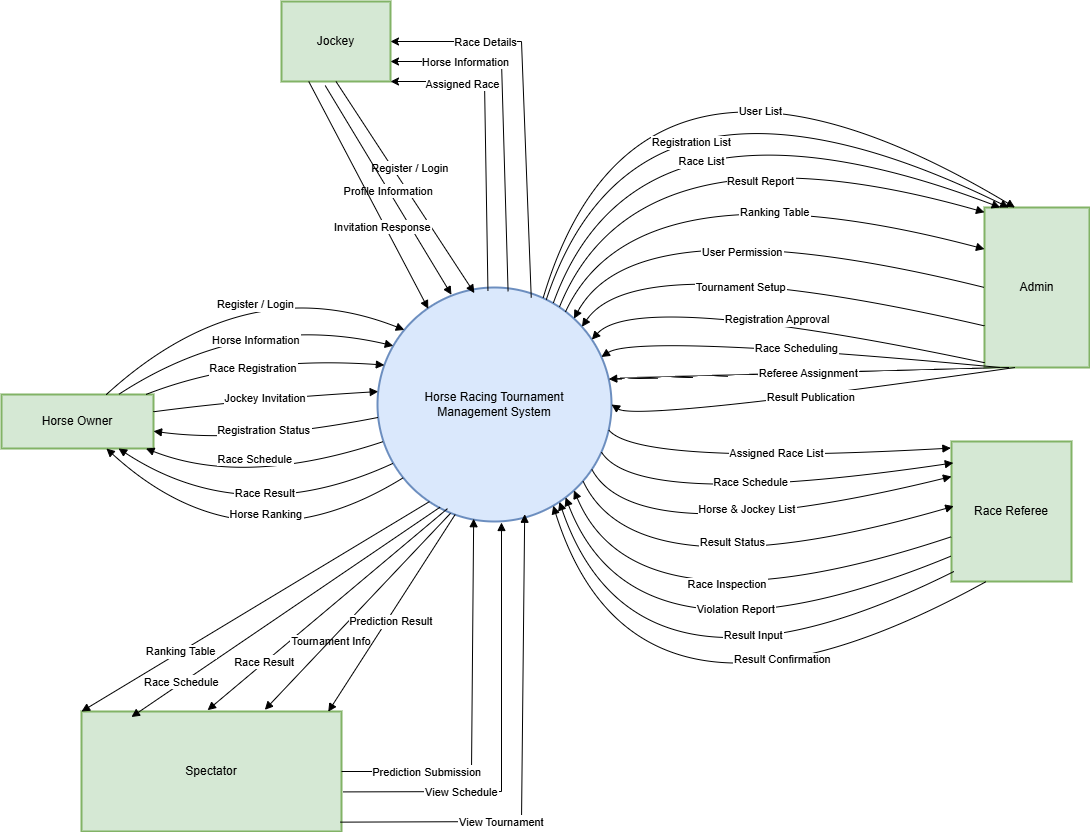

The diagram above was exported from draw.io. Its source (the exported page's mxGraphModel, read from the mxfile embedded in the PNG):
<mxGraphModel dx="1579" dy="851" grid="1" gridSize="10" guides="1" tooltips="1" connect="1" arrows="1" fold="1" page="1" pageScale="1" pageWidth="850" pageHeight="1100" math="0" shadow="0">
  <root>
    <mxCell id="0" />
    <mxCell id="1" parent="0" />
    <mxCell id="vWkPlBUNjTSlDoIDLE9O-3" parent="1" style="whiteSpace=wrap;strokeWidth=2;fillColor=#d5e8d4;strokeColor=#82b366;" value="Horse Owner" vertex="1">
      <mxGeometry height="54" width="152" x="240" y="703" as="geometry" />
    </mxCell>
    <mxCell id="vWkPlBUNjTSlDoIDLE9O-4" parent="1" style="whiteSpace=wrap;strokeWidth=2;fillColor=#d5e8d4;strokeColor=#82b366;" value="Jockey" vertex="1">
      <mxGeometry height="80" width="109" x="520" y="310" as="geometry" />
    </mxCell>
    <mxCell id="vWkPlBUNjTSlDoIDLE9O-5" parent="1" style="whiteSpace=wrap;strokeWidth=2;fillColor=#d5e8d4;strokeColor=#82b366;" value="Admin" vertex="1">
      <mxGeometry height="160" width="105" x="1223" y="516" as="geometry" />
    </mxCell>
    <mxCell id="vWkPlBUNjTSlDoIDLE9O-6" parent="1" style="whiteSpace=wrap;strokeWidth=2;fillColor=#d5e8d4;strokeColor=#82b366;" value="Race Referee" vertex="1">
      <mxGeometry height="140" width="120" x="1190" y="750" as="geometry" />
    </mxCell>
    <mxCell id="vWkPlBUNjTSlDoIDLE9O-7" parent="1" style="whiteSpace=wrap;strokeWidth=2;fillColor=#d5e8d4;strokeColor=#82b366;" value="Spectator" vertex="1">
      <mxGeometry height="120" width="260" x="320" y="1020" as="geometry" />
    </mxCell>
    <mxCell id="vWkPlBUNjTSlDoIDLE9O-8" parent="1" style="ellipse;aspect=fixed;strokeWidth=2;whiteSpace=wrap;fillColor=#dae8fc;strokeColor=#6c8ebf;" value="Horse Racing Tournament&#10;Management System" vertex="1">
      <mxGeometry height="234" width="234" x="616" y="596" as="geometry" />
    </mxCell>
    <mxCell id="vWkPlBUNjTSlDoIDLE9O-9" edge="1" parent="1" source="vWkPlBUNjTSlDoIDLE9O-3" style="curved=1;startArrow=none;endArrow=block;exitX=0.69;exitY=0;entryX=0;entryY=0.09;rounded=0;" target="vWkPlBUNjTSlDoIDLE9O-8" value="Register / Login">
      <mxGeometry relative="1" x="-0.044" y="-34" as="geometry">
        <mxPoint as="offset" />
        <Array as="points">
          <mxPoint x="484" y="576" />
        </Array>
      </mxGeometry>
    </mxCell>
    <mxCell id="vWkPlBUNjTSlDoIDLE9O-10" edge="1" parent="1" source="vWkPlBUNjTSlDoIDLE9O-3" style="curved=1;startArrow=none;endArrow=block;exitX=0.77;exitY=0;entryX=0;entryY=0.21;rounded=0;" target="vWkPlBUNjTSlDoIDLE9O-8" value="Horse Information">
      <mxGeometry relative="1" x="0.1071" y="-25" as="geometry">
        <mxPoint as="offset" />
        <Array as="points">
          <mxPoint x="484" y="620" />
        </Array>
      </mxGeometry>
    </mxCell>
    <mxCell id="vWkPlBUNjTSlDoIDLE9O-11" edge="1" parent="1" source="vWkPlBUNjTSlDoIDLE9O-3" style="curved=1;startArrow=none;endArrow=block;exitX=0.95;exitY=0;entryX=0;entryY=0.32;rounded=0;" target="vWkPlBUNjTSlDoIDLE9O-8" value="Race Registration">
      <mxGeometry relative="1" x="-0.0563" y="-12" as="geometry">
        <mxPoint as="offset" />
        <Array as="points">
          <mxPoint x="484" y="664" />
        </Array>
      </mxGeometry>
    </mxCell>
    <mxCell id="vWkPlBUNjTSlDoIDLE9O-12" edge="1" parent="1" source="vWkPlBUNjTSlDoIDLE9O-3" style="curved=1;startArrow=none;endArrow=block;exitX=1;exitY=0.32;entryX=0;entryY=0.44;rounded=0;" target="vWkPlBUNjTSlDoIDLE9O-8" value="Jockey Invitation">
      <mxGeometry relative="1" as="geometry">
        <Array as="points">
          <mxPoint x="484" y="708" />
        </Array>
      </mxGeometry>
    </mxCell>
    <mxCell id="vWkPlBUNjTSlDoIDLE9O-13" edge="1" parent="1" source="vWkPlBUNjTSlDoIDLE9O-8" style="curved=1;startArrow=none;endArrow=block;exitX=0;exitY=0.56;entryX=1;entryY=0.68;rounded=0;" target="vWkPlBUNjTSlDoIDLE9O-3" value="Registration Status">
      <mxGeometry relative="1" x="0.0042" y="-10" as="geometry">
        <mxPoint as="offset" />
        <Array as="points">
          <mxPoint x="484" y="752" />
        </Array>
      </mxGeometry>
    </mxCell>
    <mxCell id="vWkPlBUNjTSlDoIDLE9O-14" edge="1" parent="1" source="vWkPlBUNjTSlDoIDLE9O-8" style="curved=1;startArrow=none;endArrow=block;exitX=0;exitY=0.67;entryX=0.95;entryY=1;rounded=0;" target="vWkPlBUNjTSlDoIDLE9O-3" value="Race Schedule">
      <mxGeometry relative="1" x="0.0113" y="-24" as="geometry">
        <mxPoint as="offset" />
        <Array as="points">
          <mxPoint x="484" y="796" />
        </Array>
      </mxGeometry>
    </mxCell>
    <mxCell id="vWkPlBUNjTSlDoIDLE9O-15" edge="1" parent="1" source="vWkPlBUNjTSlDoIDLE9O-8" style="curved=1;startArrow=none;endArrow=block;exitX=0;exitY=0.79;entryX=0.77;entryY=1;rounded=0;" target="vWkPlBUNjTSlDoIDLE9O-3" value="Race Result">
      <mxGeometry relative="1" x="-0.1834" y="-27" as="geometry">
        <mxPoint as="offset" />
        <Array as="points">
          <mxPoint x="484" y="840" />
        </Array>
      </mxGeometry>
    </mxCell>
    <mxCell id="vWkPlBUNjTSlDoIDLE9O-16" edge="1" parent="1" source="vWkPlBUNjTSlDoIDLE9O-8" style="curved=1;startArrow=none;endArrow=block;exitX=0;exitY=0.9;entryX=0.69;entryY=1;rounded=0;" target="vWkPlBUNjTSlDoIDLE9O-3" value="Horse Ranking">
      <mxGeometry relative="1" x="-0.2772" y="-41" as="geometry">
        <mxPoint as="offset" />
        <Array as="points">
          <mxPoint x="484" y="884" />
        </Array>
      </mxGeometry>
    </mxCell>
    <mxCell id="vWkPlBUNjTSlDoIDLE9O-17" edge="1" parent="1" source="vWkPlBUNjTSlDoIDLE9O-4" style="curved=0;startArrow=none;endArrow=block;entryX=0.414;entryY=0.024;rounded=1;entryDx=0;entryDy=0;entryPerimeter=0;exitX=0.5;exitY=1;exitDx=0;exitDy=0;" target="vWkPlBUNjTSlDoIDLE9O-8" value="Register / Login">
      <mxGeometry relative="1" x="-0.1084" y="15" as="geometry">
        <mxPoint as="offset" />
        <Array as="points" />
        <mxPoint x="550" y="396" as="sourcePoint" />
      </mxGeometry>
    </mxCell>
    <mxCell id="vWkPlBUNjTSlDoIDLE9O-18" edge="1" parent="1" source="vWkPlBUNjTSlDoIDLE9O-4" style="curved=0;startArrow=none;endArrow=block;exitX=0.401;exitY=1.051;rounded=1;exitDx=0;exitDy=0;exitPerimeter=0;entryX=0.316;entryY=0.031;entryDx=0;entryDy=0;entryPerimeter=0;" target="vWkPlBUNjTSlDoIDLE9O-8" value="Profile Information">
      <mxGeometry relative="1" as="geometry">
        <Array as="points" />
        <mxPoint x="669.9999999999999" y="336" as="sourcePoint" />
        <mxPoint x="690.4470526639959" y="596.2352051466062" as="targetPoint" />
      </mxGeometry>
    </mxCell>
    <mxCell id="vWkPlBUNjTSlDoIDLE9O-19" edge="1" parent="1" source="vWkPlBUNjTSlDoIDLE9O-4" style="curved=0;startArrow=none;endArrow=block;rounded=1;entryX=0.217;entryY=0.091;entryDx=0;entryDy=0;entryPerimeter=0;exitX=0.25;exitY=1;exitDx=0;exitDy=0;" target="vWkPlBUNjTSlDoIDLE9O-8" value="Invitation Response">
      <mxGeometry relative="1" x="0.2677" y="-2" as="geometry">
        <mxPoint as="offset" />
        <Array as="points" />
        <mxPoint x="540" y="380" as="sourcePoint" />
        <mxPoint x="670" y="586" as="targetPoint" />
      </mxGeometry>
    </mxCell>
    <mxCell id="vWkPlBUNjTSlDoIDLE9O-23" edge="1" parent="1" source="vWkPlBUNjTSlDoIDLE9O-5" style="curved=1;startArrow=none;endArrow=block;exitX=0;exitY=0.5;entryX=0.96;entryY=0;rounded=0;" target="vWkPlBUNjTSlDoIDLE9O-8" value="User Permission">
      <mxGeometry relative="1" x="-0.0031" y="24" as="geometry">
        <mxPoint x="1" as="offset" />
        <Array as="points">
          <mxPoint x="876" y="510" />
        </Array>
      </mxGeometry>
    </mxCell>
    <mxCell id="vWkPlBUNjTSlDoIDLE9O-24" edge="1" parent="1" source="vWkPlBUNjTSlDoIDLE9O-5" style="curved=1;startArrow=none;endArrow=block;exitX=0;exitY=0.74;entryX=1;entryY=0.06;rounded=0;" target="vWkPlBUNjTSlDoIDLE9O-8" value="Tournament Setup">
      <mxGeometry relative="1" x="0.0789" y="17" as="geometry">
        <mxPoint as="offset" />
        <Array as="points">
          <mxPoint x="876" y="554" />
        </Array>
      </mxGeometry>
    </mxCell>
    <mxCell id="vWkPlBUNjTSlDoIDLE9O-25" edge="1" parent="1" source="vWkPlBUNjTSlDoIDLE9O-5" style="curved=1;startArrow=none;endArrow=block;exitX=0;exitY=0.97;entryX=1;entryY=0.17;rounded=0;" target="vWkPlBUNjTSlDoIDLE9O-8" value="Registration Approval">
      <mxGeometry relative="1" as="geometry">
        <Array as="points">
          <mxPoint x="876" y="598" />
        </Array>
      </mxGeometry>
    </mxCell>
    <mxCell id="vWkPlBUNjTSlDoIDLE9O-26" edge="1" parent="1" source="vWkPlBUNjTSlDoIDLE9O-5" style="curved=1;startArrow=none;endArrow=block;exitX=0.15;exitY=1;entryX=1;entryY=0.28;rounded=0;" target="vWkPlBUNjTSlDoIDLE9O-8" value="Race Scheduling">
      <mxGeometry relative="1" as="geometry">
        <Array as="points">
          <mxPoint x="876" y="642" />
        </Array>
      </mxGeometry>
    </mxCell>
    <mxCell id="vWkPlBUNjTSlDoIDLE9O-27" edge="1" parent="1" source="vWkPlBUNjTSlDoIDLE9O-5" style="curved=1;startArrow=none;endArrow=block;exitX=0.23;exitY=1;entryX=1;entryY=0.39;rounded=0;" target="vWkPlBUNjTSlDoIDLE9O-8" value="Referee Assignment">
      <mxGeometry relative="1" as="geometry">
        <Array as="points">
          <mxPoint x="876" y="686" />
        </Array>
      </mxGeometry>
    </mxCell>
    <mxCell id="vWkPlBUNjTSlDoIDLE9O-28" edge="1" parent="1" source="vWkPlBUNjTSlDoIDLE9O-5" style="curved=1;startArrow=none;endArrow=block;exitX=0.29;exitY=1;entryX=1;entryY=0.5;rounded=0;" target="vWkPlBUNjTSlDoIDLE9O-8" value="Result Publication">
      <mxGeometry relative="1" x="0.0006" as="geometry">
        <mxPoint as="offset" />
        <Array as="points">
          <mxPoint x="876" y="730" />
        </Array>
      </mxGeometry>
    </mxCell>
    <mxCell id="vWkPlBUNjTSlDoIDLE9O-29" edge="1" parent="1" source="vWkPlBUNjTSlDoIDLE9O-8" style="curved=1;startArrow=none;endArrow=block;exitX=0.73;exitY=0;entryX=0.29;entryY=0;rounded=0;" target="vWkPlBUNjTSlDoIDLE9O-5" value="User List">
      <mxGeometry relative="1" x="0.3073" y="-48" as="geometry">
        <mxPoint as="offset" />
        <Array as="points">
          <mxPoint x="876" y="290" />
        </Array>
      </mxGeometry>
    </mxCell>
    <mxCell id="vWkPlBUNjTSlDoIDLE9O-30" edge="1" parent="1" source="vWkPlBUNjTSlDoIDLE9O-8" style="curved=1;startArrow=none;endArrow=block;exitX=0.75;exitY=0;entryX=0.23;entryY=0;rounded=0;" target="vWkPlBUNjTSlDoIDLE9O-5" value="Registration List">
      <mxGeometry relative="1" x="0.1063" y="-80" as="geometry">
        <mxPoint y="1" as="offset" />
        <Array as="points">
          <mxPoint x="876" y="334" />
        </Array>
      </mxGeometry>
    </mxCell>
    <mxCell id="vWkPlBUNjTSlDoIDLE9O-31" edge="1" parent="1" source="vWkPlBUNjTSlDoIDLE9O-8" style="curved=1;startArrow=none;endArrow=block;exitX=0.79;exitY=0;entryX=0.15;entryY=0;rounded=0;" target="vWkPlBUNjTSlDoIDLE9O-5" value="Race List">
      <mxGeometry relative="1" x="0.0713" y="-63" as="geometry">
        <mxPoint as="offset" />
        <Array as="points">
          <mxPoint x="876" y="378" />
        </Array>
      </mxGeometry>
    </mxCell>
    <mxCell id="vWkPlBUNjTSlDoIDLE9O-32" edge="1" parent="1" source="vWkPlBUNjTSlDoIDLE9O-8" style="curved=1;startArrow=none;endArrow=block;exitX=0.83;exitY=0;entryX=0;entryY=0.03;rounded=0;" target="vWkPlBUNjTSlDoIDLE9O-5" value="Result Report">
      <mxGeometry relative="1" x="0.2171" y="-31" as="geometry">
        <mxPoint x="-1" as="offset" />
        <Array as="points">
          <mxPoint x="876" y="422" />
        </Array>
      </mxGeometry>
    </mxCell>
    <mxCell id="vWkPlBUNjTSlDoIDLE9O-33" edge="1" parent="1" source="vWkPlBUNjTSlDoIDLE9O-8" style="curved=1;startArrow=none;endArrow=block;exitX=0.88;exitY=0;entryX=0;entryY=0.26;rounded=0;" target="vWkPlBUNjTSlDoIDLE9O-5" value="Ranking Table">
      <mxGeometry relative="1" x="0.1986" y="-18" as="geometry">
        <mxPoint as="offset" />
        <Array as="points">
          <mxPoint x="876" y="466" />
        </Array>
      </mxGeometry>
    </mxCell>
    <mxCell id="vWkPlBUNjTSlDoIDLE9O-34" edge="1" parent="1" source="vWkPlBUNjTSlDoIDLE9O-6" style="curved=1;startArrow=none;endArrow=block;exitX=0;exitY=0.68;entryX=0.96;entryY=1;rounded=0;" target="vWkPlBUNjTSlDoIDLE9O-8" value="Race Inspection">
      <mxGeometry relative="1" x="-0.0829" y="-27" as="geometry">
        <mxPoint y="1" as="offset" />
        <Array as="points">
          <mxPoint x="876" y="950" />
        </Array>
      </mxGeometry>
    </mxCell>
    <mxCell id="vWkPlBUNjTSlDoIDLE9O-35" edge="1" parent="1" source="vWkPlBUNjTSlDoIDLE9O-6" style="curved=1;startArrow=none;endArrow=block;exitX=-0.005;exitY=0.819;entryX=0.88;entryY=1;rounded=0;exitDx=0;exitDy=0;exitPerimeter=0;" target="vWkPlBUNjTSlDoIDLE9O-8" value="Violation Report">
      <mxGeometry relative="1" x="-0.189" y="-33" as="geometry">
        <mxPoint as="offset" />
        <Array as="points">
          <mxPoint x="876" y="994" />
        </Array>
      </mxGeometry>
    </mxCell>
    <mxCell id="vWkPlBUNjTSlDoIDLE9O-36" edge="1" parent="1" source="vWkPlBUNjTSlDoIDLE9O-6" style="curved=1;startArrow=none;endArrow=block;exitX=0.019;exitY=0.929;entryX=0.83;entryY=1;rounded=0;exitDx=0;exitDy=0;exitPerimeter=0;" target="vWkPlBUNjTSlDoIDLE9O-8" value="Result Input">
      <mxGeometry relative="1" x="-0.3038" y="-33" as="geometry">
        <mxPoint as="offset" />
        <Array as="points">
          <mxPoint x="876" y="1038" />
        </Array>
      </mxGeometry>
    </mxCell>
    <mxCell id="vWkPlBUNjTSlDoIDLE9O-37" edge="1" parent="1" source="vWkPlBUNjTSlDoIDLE9O-6" style="curved=1;startArrow=none;endArrow=block;exitX=0.29;exitY=1;entryX=0.79;entryY=1;rounded=0;" target="vWkPlBUNjTSlDoIDLE9O-8" value="Result Confirmation">
      <mxGeometry relative="1" x="-0.3649" y="-30" as="geometry">
        <mxPoint as="offset" />
        <Array as="points">
          <mxPoint x="876" y="1082" />
        </Array>
      </mxGeometry>
    </mxCell>
    <mxCell id="vWkPlBUNjTSlDoIDLE9O-38" edge="1" parent="1" source="vWkPlBUNjTSlDoIDLE9O-8" style="curved=1;startArrow=none;endArrow=block;exitX=1;exitY=0.61;rounded=0;entryX=-0.005;entryY=0.047;entryDx=0;entryDy=0;entryPerimeter=0;" target="vWkPlBUNjTSlDoIDLE9O-6" value="Assigned Race List">
      <mxGeometry relative="1" x="0.0298" y="5" as="geometry">
        <mxPoint as="offset" />
        <Array as="points">
          <mxPoint x="876" y="774" />
        </Array>
        <mxPoint x="1420" y="756" as="targetPoint" />
      </mxGeometry>
    </mxCell>
    <mxCell id="vWkPlBUNjTSlDoIDLE9O-39" edge="1" parent="1" source="vWkPlBUNjTSlDoIDLE9O-8" style="curved=1;startArrow=none;endArrow=block;exitX=1;exitY=0.72;entryX=0.015;entryY=0.153;rounded=0;entryDx=0;entryDy=0;entryPerimeter=0;" target="vWkPlBUNjTSlDoIDLE9O-6" value="Race Schedule">
      <mxGeometry relative="1" x="-0.0442" y="11" as="geometry">
        <mxPoint as="offset" />
        <Array as="points">
          <mxPoint x="876" y="818" />
        </Array>
      </mxGeometry>
    </mxCell>
    <mxCell id="vWkPlBUNjTSlDoIDLE9O-40" edge="1" parent="1" source="vWkPlBUNjTSlDoIDLE9O-8" style="curved=1;startArrow=none;endArrow=block;exitX=1;exitY=0.83;entryX=0;entryY=0.25;rounded=0;entryDx=0;entryDy=0;" target="vWkPlBUNjTSlDoIDLE9O-6" value="Horse &amp; Jockey List">
      <mxGeometry relative="1" x="0.0138" y="17" as="geometry">
        <mxPoint as="offset" />
        <Array as="points">
          <mxPoint x="876" y="862" />
        </Array>
      </mxGeometry>
    </mxCell>
    <mxCell id="vWkPlBUNjTSlDoIDLE9O-41" edge="1" parent="1" source="vWkPlBUNjTSlDoIDLE9O-8" style="curved=1;startArrow=none;endArrow=block;exitX=1;exitY=0.93;entryX=0.019;entryY=0.462;rounded=0;entryDx=0;entryDy=0;entryPerimeter=0;" target="vWkPlBUNjTSlDoIDLE9O-6" value="Result Status">
      <mxGeometry relative="1" x="0.0302" y="27" as="geometry">
        <mxPoint as="offset" />
        <Array as="points">
          <mxPoint x="876" y="906" />
        </Array>
      </mxGeometry>
    </mxCell>
    <mxCell id="vWkPlBUNjTSlDoIDLE9O-42" edge="1" parent="1" source="vWkPlBUNjTSlDoIDLE9O-7" style="curved=0;startArrow=none;endArrow=block;rounded=0;shadow=0;strokeColor=default;align=center;verticalAlign=middle;fontFamily=Helvetica;fontSize=11;fontColor=default;labelBackgroundColor=default;flowAnimation=0;exitX=0.996;exitY=0.922;exitDx=0;exitDy=0;exitPerimeter=0;entryX=0.629;entryY=0.969;entryDx=0;entryDy=0;entryPerimeter=0;" target="vWkPlBUNjTSlDoIDLE9O-8" value="View Tournament">
      <mxGeometry relative="1" x="-0.3414" as="geometry">
        <mxPoint as="offset" />
        <Array as="points">
          <mxPoint x="760" y="1130" />
        </Array>
        <mxPoint x="720" y="1130" as="sourcePoint" />
        <mxPoint x="844" y="880" as="targetPoint" />
      </mxGeometry>
    </mxCell>
    <mxCell id="vWkPlBUNjTSlDoIDLE9O-45" edge="1" parent="1" source="vWkPlBUNjTSlDoIDLE9O-8" style="curved=0;startArrow=none;endArrow=block;exitX=0.299;exitY=0.945;rounded=1;exitDx=0;exitDy=0;exitPerimeter=0;shadow=0;strokeColor=default;align=center;verticalAlign=middle;fontFamily=Helvetica;fontSize=11;fontColor=default;labelBackgroundColor=default;flowAnimation=0;entryX=0.485;entryY=-0.011;entryDx=0;entryDy=0;entryPerimeter=0;" target="vWkPlBUNjTSlDoIDLE9O-7" value="Tournament Info">
      <mxGeometry relative="1" x="0.1124" y="27" as="geometry">
        <mxPoint as="offset" />
        <Array as="points" />
        <mxPoint x="392.0030000000001" y="930.0049999999999" as="sourcePoint" />
        <mxPoint x="630" y="1020" as="targetPoint" />
      </mxGeometry>
    </mxCell>
    <mxCell id="vWkPlBUNjTSlDoIDLE9O-46" edge="1" parent="1" source="vWkPlBUNjTSlDoIDLE9O-8" style="curved=0;startArrow=none;endArrow=block;rounded=1;shadow=0;strokeColor=default;align=center;verticalAlign=middle;fontFamily=Helvetica;fontSize=11;fontColor=default;labelBackgroundColor=default;flowAnimation=0;entryX=0.192;entryY=0.046;entryDx=0;entryDy=0;entryPerimeter=0;exitX=0.267;exitY=0.939;exitDx=0;exitDy=0;exitPerimeter=0;" target="vWkPlBUNjTSlDoIDLE9O-7" value="Race Schedule">
      <mxGeometry relative="1" x="0.671" y="-1" as="geometry">
        <mxPoint as="offset" />
        <Array as="points" />
        <mxPoint x="686" y="820" as="sourcePoint" />
        <mxPoint x="540" y="1030" as="targetPoint" />
      </mxGeometry>
    </mxCell>
    <mxCell id="vWkPlBUNjTSlDoIDLE9O-47" edge="1" parent="1" source="vWkPlBUNjTSlDoIDLE9O-8" style="curved=0;startArrow=none;endArrow=block;rounded=1;exitX=0.312;exitY=0.965;exitDx=0;exitDy=0;exitPerimeter=0;entryX=0.705;entryY=-0.014;entryDx=0;entryDy=0;entryPerimeter=0;" target="vWkPlBUNjTSlDoIDLE9O-7" value="Race Result">
      <mxGeometry relative="1" x="0.7402" y="-33" as="geometry">
        <mxPoint as="offset" />
        <Array as="points" />
        <mxPoint x="649.9974595298871" y="799.9968707846226" as="sourcePoint" />
        <mxPoint x="690" y="1030" as="targetPoint" />
      </mxGeometry>
    </mxCell>
    <mxCell id="vWkPlBUNjTSlDoIDLE9O-48" edge="1" parent="1" source="vWkPlBUNjTSlDoIDLE9O-8" style="curved=0;startArrow=none;endArrow=block;entryX=0;entryY=0;rounded=1;shadow=0;strokeColor=default;align=center;verticalAlign=middle;fontFamily=Helvetica;fontSize=11;fontColor=default;labelBackgroundColor=default;flowAnimation=0;exitX=0.222;exitY=0.915;exitDx=0;exitDy=0;exitPerimeter=0;entryDx=0;entryDy=0;" target="vWkPlBUNjTSlDoIDLE9O-7" value="Ranking Table">
      <mxGeometry relative="1" x="0.426" as="geometry">
        <mxPoint as="offset" />
        <Array as="points" />
        <mxPoint x="500" y="960" as="sourcePoint" />
        <mxPoint x="706.4699999999998" y="1372.94" as="targetPoint" />
      </mxGeometry>
    </mxCell>
    <mxCell id="vWkPlBUNjTSlDoIDLE9O-49" edge="1" parent="1" source="vWkPlBUNjTSlDoIDLE9O-8" style="curved=0;startArrow=none;endArrow=block;rounded=1;shadow=0;strokeColor=default;align=center;verticalAlign=middle;fontFamily=Helvetica;fontSize=11;fontColor=default;labelBackgroundColor=default;flowAnimation=0;entryX=0.949;entryY=0.002;entryDx=0;entryDy=0;entryPerimeter=0;exitX=0.332;exitY=0.97;exitDx=0;exitDy=0;exitPerimeter=0;" target="vWkPlBUNjTSlDoIDLE9O-7" value="Prediction Result">
      <mxGeometry relative="1" x="0.0611" y="4" as="geometry">
        <mxPoint as="offset" />
        <Array as="points" />
        <mxPoint x="690" y="820" as="sourcePoint" />
        <mxPoint x="729.9999999999998" y="1499.906097560976" as="targetPoint" />
      </mxGeometry>
    </mxCell>
    <mxCell id="esCL4kUT_oMjfQ0B15MT-3" edge="1" parent="1" source="vWkPlBUNjTSlDoIDLE9O-8" style="endArrow=classic;html=1;rounded=0;exitX=0.472;exitY=0.014;exitDx=0;exitDy=0;entryX=1;entryY=1;entryDx=0;entryDy=0;exitPerimeter=0;" target="vWkPlBUNjTSlDoIDLE9O-4" value="">
      <mxGeometry height="50" relative="1" width="50" as="geometry">
        <Array as="points">
          <mxPoint x="723" y="390" />
        </Array>
        <mxPoint x="700" y="566" as="sourcePoint" />
        <mxPoint x="790" y="326" as="targetPoint" />
      </mxGeometry>
    </mxCell>
    <mxCell id="esCL4kUT_oMjfQ0B15MT-4" connectable="0" parent="esCL4kUT_oMjfQ0B15MT-3" style="edgeLabel;html=1;align=center;verticalAlign=middle;resizable=0;points=[];" value="Assigned Race" vertex="1">
      <mxGeometry relative="1" x="-0.3365" y="-1" as="geometry">
        <mxPoint x="-26" y="-107" as="offset" />
      </mxGeometry>
    </mxCell>
    <mxCell id="esCL4kUT_oMjfQ0B15MT-5" edge="1" parent="1" source="vWkPlBUNjTSlDoIDLE9O-8" style="endArrow=classic;html=1;rounded=0;exitX=0.657;exitY=0.043;exitDx=0;exitDy=0;exitPerimeter=0;curved=0;" target="vWkPlBUNjTSlDoIDLE9O-4" value="">
      <mxGeometry height="50" relative="1" width="50" as="geometry">
        <Array as="points">
          <mxPoint x="760" y="350" />
        </Array>
        <mxPoint x="740" y="596" as="sourcePoint" />
        <mxPoint x="645" y="355" as="targetPoint" />
      </mxGeometry>
    </mxCell>
    <mxCell id="esCL4kUT_oMjfQ0B15MT-6" connectable="0" parent="esCL4kUT_oMjfQ0B15MT-5" style="edgeLabel;html=1;align=center;verticalAlign=middle;resizable=0;points=[];" value="Race Details" vertex="1">
      <mxGeometry relative="1" x="-0.3365" y="-1" as="geometry">
        <mxPoint x="-43" y="-127" as="offset" />
      </mxGeometry>
    </mxCell>
    <mxCell id="esCL4kUT_oMjfQ0B15MT-7" edge="1" parent="1" source="vWkPlBUNjTSlDoIDLE9O-8" style="endArrow=classic;html=1;rounded=0;entryX=1;entryY=0.75;entryDx=0;entryDy=0;exitX=0.558;exitY=0.016;exitDx=0;exitDy=0;exitPerimeter=0;" target="vWkPlBUNjTSlDoIDLE9O-4" value="">
      <mxGeometry height="50" relative="1" width="50" as="geometry">
        <Array as="points">
          <mxPoint x="740" y="370" />
        </Array>
        <mxPoint x="740" y="590" as="sourcePoint" />
        <mxPoint x="570" y="395" as="targetPoint" />
      </mxGeometry>
    </mxCell>
    <mxCell id="esCL4kUT_oMjfQ0B15MT-8" connectable="0" parent="esCL4kUT_oMjfQ0B15MT-7" style="edgeLabel;html=1;align=center;verticalAlign=middle;resizable=0;points=[];" value="Horse Information" vertex="1">
      <mxGeometry relative="1" x="-0.3365" y="-1" as="geometry">
        <mxPoint x="-41" y="-117" as="offset" />
      </mxGeometry>
    </mxCell>
    <mxCell id="esCL4kUT_oMjfQ0B15MT-14" edge="1" parent="1" source="vWkPlBUNjTSlDoIDLE9O-7" style="curved=0;startArrow=none;endArrow=block;rounded=0;shadow=0;strokeColor=default;align=center;verticalAlign=middle;fontFamily=Helvetica;fontSize=11;fontColor=default;labelBackgroundColor=default;flowAnimation=0;exitX=1;exitY=0.5;exitDx=0;exitDy=0;entryX=0.411;entryY=0.988;entryDx=0;entryDy=0;entryPerimeter=0;" target="vWkPlBUNjTSlDoIDLE9O-8" value="Prediction Submission">
      <mxGeometry relative="1" x="-0.5525" as="geometry">
        <mxPoint as="offset" />
        <Array as="points">
          <mxPoint x="710" y="1080" />
        </Array>
        <mxPoint x="540" y="1082" as="sourcePoint" />
        <mxPoint x="745" y="780" as="targetPoint" />
      </mxGeometry>
    </mxCell>
    <mxCell id="esCL4kUT_oMjfQ0B15MT-15" edge="1" parent="1" source="vWkPlBUNjTSlDoIDLE9O-7" style="curved=0;startArrow=none;endArrow=block;rounded=0;shadow=0;strokeColor=default;align=center;verticalAlign=middle;fontFamily=Helvetica;fontSize=11;fontColor=default;labelBackgroundColor=default;flowAnimation=0;exitX=1.007;exitY=0.67;exitDx=0;exitDy=0;exitPerimeter=0;" value="View Schedule">
      <mxGeometry relative="1" x="-0.4446" as="geometry">
        <mxPoint as="offset" />
        <Array as="points">
          <mxPoint x="740" y="1100" />
        </Array>
        <mxPoint x="540" y="1100" as="sourcePoint" />
        <mxPoint x="740" y="831" as="targetPoint" />
      </mxGeometry>
    </mxCell>
  </root>
</mxGraphModel>